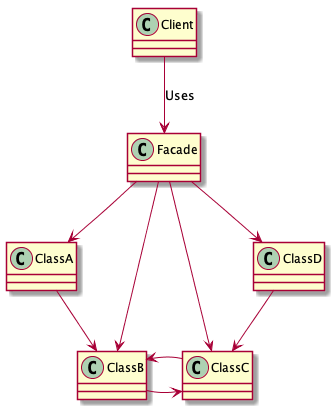

The diagram above was rendered by PlantUML. Its source (embedded in the PNG):
@startuml

class Client

Client -down-> Facade  : Uses
Facade --> ClassA
Facade --> ClassB
Facade --> ClassC
Facade --> ClassD

ClassA --> ClassB
ClassB -right-> ClassC
ClassC -left-> ClassB
ClassD --> ClassC

@enduml